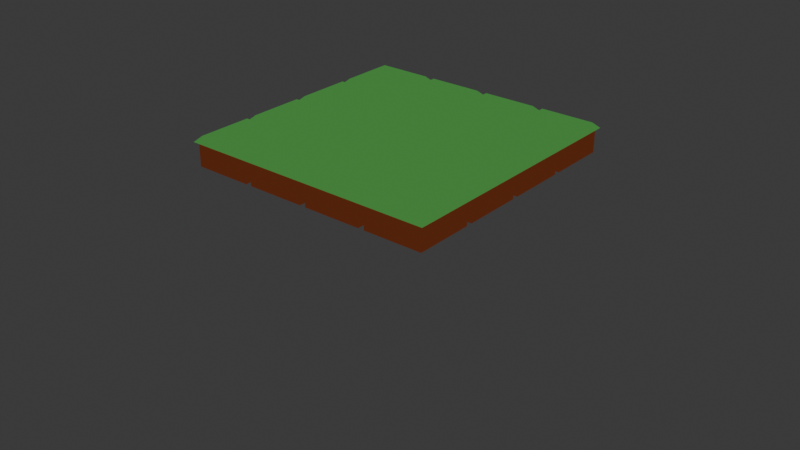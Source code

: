 # Source: Grass.blend  (saved by Blender 4.5.87; exported with 4.5.12 LTS)
import bpy
from mathutils import Matrix  # noqa: F401  (used for matrix-valued properties, if any)

bpy.ops.wm.read_factory_settings(use_empty=True)
scene = bpy.context.scene
scene.name = 'Scene'

# ---- collections
col_collection = bpy.data.collections.new('Collection'); scene.collection.children.link(col_collection)

# ---- materials (node trees are filled in below, after node groups)
mat_grass = bpy.data.materials.new('Grass')
mat_dirt = bpy.data.materials.new('Dirt')

# ---- node groups
ng_geometry_nodes = bpy.data.node_groups.new('Geometry Nodes', 'GeometryNodeTree')
_s = ng_geometry_nodes.interface.new_socket(name='Geometry', in_out='OUTPUT', socket_type='NodeSocketGeometry')
_s = ng_geometry_nodes.interface.new_socket(name='Geometry', in_out='INPUT', socket_type='NodeSocketGeometry')
ng_geometry_nodes.is_modifier = True
_N = ng_geometry_nodes.nodes; _L = ng_geometry_nodes.links
n0 = _N.new('NodeGroupInput'); n0.name = 'Group Input'; n0.location = (-340, 0)
n1 = _N.new('NodeGroupOutput'); n1.name = 'Group Output'; n1.location = (200, 0)
n2 = _N.new('GeometryNodeMeshGrid'); n2.name = 'Grid'; n2.location = (-337, -103)
n2.inputs[2].default_value = 4
n2.inputs[3].default_value = 4
n3 = _N.new('GeometryNodeInstanceOnPoints'); n3.name = 'Instance on Points'; n3.location = (7, 33)
n3.inputs[6].default_value = (0.151, 0.151, 0.151)
_L.new(n2.outputs[0], n3.inputs[0])
_L.new(n0.outputs[0], n3.inputs[2])
_L.new(n3.outputs[0], n1.inputs[0])
n1.is_active_output = True

# ---- material node trees
mat_grass.use_nodes = True; mat_grass.node_tree.nodes.clear()
_N = mat_grass.node_tree.nodes; _L = mat_grass.node_tree.links
n0 = _N.new('ShaderNodeOutputMaterial'); n0.name = 'Material Output'; n0.location = (205, 100)
n1 = _N.new('ShaderNodeEmission'); n1.name = 'Emission'; n1.location = (31, 78)
n2 = _N.new('ShaderNodeValToRGB'); n2.name = 'Color Ramp'; n2.location = (-331, 91)
while len(n2.color_ramp.elements) > 1: n2.color_ramp.elements.remove(n2.color_ramp.elements[-1])
n2.color_ramp.elements[0].position = 0.7341; n2.color_ramp.elements[0].color = (0.05423, 0.2257, 0.04804, 1.0)
_e = n2.color_ramp.elements.new(0.994); _e.color = (0.102, 0.4475, 0.08986, 1.0)
n3 = _N.new('NodeUndefined'); n3.name = 'Dot Noise'; n3.location = (-511, 91)
n3.inputs[1].default_value = 0.0
n3.inputs[2].default_value = 1.0
n3.inputs[3].default_value = 1.0
n3.inputs[4].default_value = 1.0
n3.inputs[5].default_value = 0.0
n4 = _N.new('NodeUndefined'); n4.name = 'Pixelator'; n4.location = (-692, 97)
n4.inputs[1].default_value = 5.5
n4.inputs[2].default_value = (1.0, 1.0, 1.0)
n4.inputs[3].default_value = (0.0, 0.0, 0.0)
n5 = _N.new('ShaderNodeMapping'); n5.name = 'Mapping'; n5.location = (-857, 110)
n6 = _N.new('ShaderNodeTexCoord'); n6.name = 'Texture Coordinate.001'; n6.location = (-1029, 93)
_L.new(n2.outputs[0], n1.inputs[0])
_L.new(n1.outputs[0], n0.inputs[0])
_L.new(n6.outputs[2], n5.inputs[0])
_L.new(n5.outputs[0], n4.inputs[0])
_L.new(n4.outputs[0], n3.inputs[0])
_L.new(n3.outputs[0], n2.inputs[0])
n0.is_active_output = True
mat_dirt.use_nodes = True; mat_dirt.node_tree.nodes.clear()
_N = mat_dirt.node_tree.nodes; _L = mat_dirt.node_tree.links
n0 = _N.new('ShaderNodeOutputMaterial'); n0.name = 'Material Output'; n0.location = (200, 100)
n1 = _N.new('ShaderNodeEmission'); n1.name = 'Emission'; n1.location = (-18, 64)
n2 = _N.new('NodeUndefined'); n2.name = 'Dot Noise'; n2.location = (-559, 93)
n2.inputs[1].default_value = 0.0
n2.inputs[2].default_value = 1.0
n2.inputs[3].default_value = 1.0
n2.inputs[4].default_value = 1.0
n2.inputs[5].default_value = 0.0
n3 = _N.new('NodeUndefined'); n3.name = 'Pixelator'; n3.location = (-742, 101)
n3.inputs[1].default_value = 4.0
n3.inputs[2].default_value = (1.0, 1.0, 1.0)
n3.inputs[3].default_value = (0.0, 0.0, 0.0)
n4 = _N.new('ShaderNodeMapping'); n4.name = 'Mapping'; n4.location = (-899, 97)
n4.inputs[3].default_value = (5.0, 5.0, 5.0)
n5 = _N.new('ShaderNodeTexCoord'); n5.name = 'Texture Coordinate'; n5.location = (-1079, 97)
n6 = _N.new('ShaderNodeValToRGB'); n6.name = 'Color Ramp'; n6.location = (-306, 96)
while len(n6.color_ramp.elements) > 1: n6.color_ramp.elements.remove(n6.color_ramp.elements[-1])
n6.color_ramp.elements[0].position = 0.0; n6.color_ramp.elements[0].color = (0.02783, 0.007891, 0.003752, 1.0)
_e = n6.color_ramp.elements.new(1.0); _e.color = (0.1657, 0.03559, 0.01283, 1.0)
_L.new(n1.outputs[0], n0.inputs[0])
_L.new(n3.outputs[0], n2.inputs[0])
_L.new(n5.outputs[2], n4.inputs[0])
_L.new(n4.outputs[0], n3.inputs[0])
_L.new(n2.outputs[0], n6.inputs[0])
_L.new(n6.outputs[0], n1.inputs[0])
n0.is_active_output = True

# ---- world
world_world = bpy.data.worlds.new('World'); scene.world = world_world
world_world.use_nodes = True; world_world.node_tree.nodes.clear()
_N = world_world.node_tree.nodes; _L = world_world.node_tree.links
n0 = _N.new('ShaderNodeOutputWorld'); n0.name = 'World Output'; n0.location = (200, 100)
n1 = _N.new('ShaderNodeBackground'); n1.name = 'Background'; n1.location = (-200, 100)
n1.inputs[0].default_value = (0.05088, 0.05088, 0.05088, 1.0)
_L.new(n1.outputs[0], n0.inputs[0])
n0.is_active_output = True
world_world.color = (0.05088, 0.05088, 0.05088)
world_world.sun_shadow_jitter_overblur = 0.0

# ---- meshes
me_cube_001 = bpy.data.meshes.new('Cube.001')
me_cube_001.from_pydata([(-1.0, -1.0, -1.0), (-1.0, 1.0, -1.0), (1.0, -1.0, -1.0), (1.0, 1.0, -1.0), (-1.0, -1.0, -0.095), (-1.0, 1.0, -0.095), (1.0, -1.0, -0.095), (1.0, 1.0, -0.095)], [], [(1, 3, 2, 0), (2, 6, 4, 0), (0, 4, 5, 1), (1, 5, 7, 3), (3, 7, 6, 2), (5, 4, 6, 7)])
me_cube_001.polygons.foreach_set('material_index', [1, 1, 1, 1, 1, 1])
_uv = me_cube_001.uv_layers.new(name='UVMap')
_uv.uv.foreach_set('vector', [0.4919, 0.4919, 0.4919, 0.008093, 0.008093, 0.008093, 0.008093, 0.4919, 0.5081, 0.008093, 0.727, 0.008093, 0.727, 0.4919, 0.5081, 0.4919, 0.5081, 0.4919, 0.727, 0.4919, 0.727, 0.008093, 0.5081, 0.008093, 0.7432, 0.4919, 0.9621, 0.4919, 0.9621, 0.008093, 0.7432, 0.008093, 0.7432, 0.008093, 0.9621, 0.008093, 0.9621, 0.4919, 0.7432, 0.4919, 0.4919, 0.9919, 0.008093, 0.9919, 0.008093, 0.5081, 0.4919, 0.5081])
me_cube_001.materials.append(mat_grass)
me_cube_001.materials.append(mat_dirt)
me_cube_001.update()
me_cube_002 = bpy.data.meshes.new('Cube.002')
me_cube_002.from_pydata([(-1.0, -1.0, -0.095), (-1.0, 1.0, -0.095), (1.0, -1.0, -0.095), (1.0, 1.0, -0.095), (-0.9188, -0.9188, 0.0), (-0.9188, 0.9188, 0.0), (0.9188, -0.9188, 0.0), (0.9188, 0.9188, 0.0), (-1.105, -1.105, -0.1825), (-1.105, 1.105, -0.1825), (1.105, -1.105, -0.1825), (1.105, 1.105, -0.1825), (-0.9973, 0.9973, -0.1016), (-0.9973, -0.9973, -0.1016), (0.9973, 0.9973, -0.1016), (0.9973, -0.9973, -0.1016), (-0.9211, -0.9211, 0.006932), (-0.9211, 0.9211, 0.006932), (0.9211, 0.9211, 0.006932), (0.9211, -0.9211, 0.006932), (-1.11, 1.11, -0.1856), (-1.11, -1.11, -0.1856), (1.11, 1.11, -0.1856), (1.11, -1.11, -0.1856)], [], [(4, 5, 7, 6), (8, 4, 6, 10), (6, 7, 11, 10), (7, 5, 9, 11), (5, 4, 8, 9), (2, 10, 11, 3), (3, 11, 9, 1), (1, 9, 8, 0), (0, 8, 10, 2), (16, 19, 18, 17), (21, 23, 19, 16), (19, 23, 22, 18), (18, 22, 20, 17), (17, 20, 21, 16), (15, 14, 22, 23), (14, 12, 20, 22), (12, 13, 21, 20), (13, 15, 23, 21), (0, 2, 15, 13), (3, 1, 12, 14), (2, 3, 14, 15), (1, 0, 13, 12)])
_uv = me_cube_002.uv_layers.new(name='UVMap')
_uv.uv.foreach_set('vector', [0.09555, 0.4958, 0.2011, 0.4958, 0.2011, 0.0547, 0.09555, 0.0547, 0.009966, 0.5405, 0.09555, 0.4958, 0.09555, 0.0547, 0.009966, 0.009966, 0.2011, 0.4958, 0.2011, 0.0547, 0.1155, 0.009966, 0.1155, 0.5405, 0.2011, 0.0547, 0.2011, 0.4958, 0.1155, 0.5405, 0.1155, 0.009966, 0.09555, 0.0547, 0.09555, 0.4958, 0.009966, 0.5405, 0.009966, 0.009966, 0.009966, 0.5605, 0.009966, 0.5605, 0.009966, 0.5605, 0.009966, 0.5605, 0.009966, 0.5605, 0.009966, 0.5605, 0.009966, 0.5605, 0.009966, 0.5605, 0.009966, 0.5605, 0.009966, 0.5605, 0.009966, 0.5605, 0.009966, 0.5605, 0.009966, 0.5605, 0.009966, 0.5605, 0.009966, 0.5605, 0.009966, 0.5605, 0.09555, 0.4958, 0.09555, 0.0547, 0.2011, 0.0547, 0.2011, 0.4958, 0.009966, 0.5405, 0.009966, 0.009966, 0.09555, 0.0547, 0.09555, 0.4958, 0.2011, 0.4958, 0.1155, 0.5405, 0.1155, 0.009966, 0.2011, 0.0547, 0.2011, 0.0547, 0.1155, 0.009966, 0.1155, 0.5405, 0.2011, 0.4958, 0.09555, 0.0547, 0.009966, 0.009966, 0.009966, 0.5405, 0.09555, 0.4958, 0.009966, 0.5605, 0.009966, 0.5605, 0.009966, 0.5605, 0.009966, 0.5605, 0.009966, 0.5605, 0.009966, 0.5605, 0.009966, 0.5605, 0.009966, 0.5605, 0.009966, 0.5605, 0.009966, 0.5605, 0.009966, 0.5605, 0.009966, 0.5605, 0.009966, 0.5605, 0.009966, 0.5605, 0.009966, 0.5605, 0.009966, 0.5605, 0.009966, 0.5605, 0.009966, 0.5605, 0.009966, 0.5605, 0.009966, 0.5605, 0.009966, 0.5605, 0.009966, 0.5605, 0.009966, 0.5605, 0.009966, 0.5605, 0.009966, 0.5605, 0.009966, 0.5605, 0.009966, 0.5605, 0.009966, 0.5605, 0.009966, 0.5605, 0.009966, 0.5605, 0.009966, 0.5605, 0.009966, 0.5605])
me_cube_002.materials.append(mat_grass)
me_cube_002.materials.append(mat_dirt)
me_cube_002.update()

# ---- objects
ob_cube = bpy.data.objects.new('Cube', me_cube_001)
ob_cube_001 = bpy.data.objects.new('Cube.001', me_cube_002)

# ---- transforms, parenting, visibility, modifiers, constraints
ob_cube.location = (0.0, 0.0, 1.0)
_m = ob_cube.modifiers.new('GeometryNodes', 'NODES')
_m.node_group = ng_geometry_nodes
ob_cube_001.location = (0.0, 0.0, 1.0)
_m = ob_cube_001.modifiers.new('GeometryNodes', 'NODES')
_m.node_group = ng_geometry_nodes

# ---- collection membership
col_collection.objects.link(ob_cube)
col_collection.objects.link(ob_cube_001)

# ---- scene / render settings (as saved in the file)
scene.frame_start = 1; scene.frame_end = 250; scene.frame_set(1)
scene.render.engine = 'BLENDER_EEVEE_NEXT'
bpy.context.view_layer.update()

# ---- added for rendering (the .blend has no active camera): camera
cam_auto = bpy.data.cameras.new('AutoCamera')
cam_auto.lens = 50.0
cam_auto.sensor_width = 36.0
cam_auto.clip_end = 1000.0
ob_auto_camera = bpy.data.objects.new('AutoCamera', cam_auto)
scene.collection.objects.link(ob_auto_camera)
ob_auto_camera.location = (3.05087, -3.66104, 2.94416)
ob_auto_camera.rotation_euler = (1.09748, -7.21219e-08, 0.694738)
scene.camera = ob_auto_camera
bpy.context.view_layer.update()
